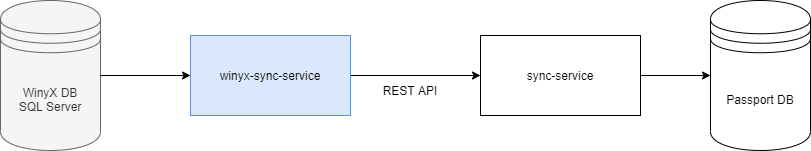

The diagram above was exported from draw.io. Its source (the exported page's mxGraphModel, read from the mxfile embedded in the PNG):
<mxGraphModel dx="1950" dy="1144" grid="1" gridSize="10" guides="1" tooltips="1" connect="1" arrows="1" fold="1" page="0" pageScale="1" pageWidth="827" pageHeight="1169" math="0" shadow="0">
  <root>
    <mxCell id="0" />
    <mxCell id="1" parent="0" />
    <mxCell id="E33dSJhk1ZvXwvMqFZxu-1" value="WinyX DB&lt;br&gt;SQL Server" style="shape=datastore;whiteSpace=wrap;html=1;fillColor=#f5f5f5;strokeColor=#666666;fontColor=#333333;" parent="1" vertex="1">
      <mxGeometry x="-250" y="-80" width="100" height="150" as="geometry" />
    </mxCell>
    <mxCell id="E33dSJhk1ZvXwvMqFZxu-2" value="Passport DB" style="shape=datastore;whiteSpace=wrap;html=1;" parent="1" vertex="1">
      <mxGeometry x="460" y="-80" width="100" height="150" as="geometry" />
    </mxCell>
    <mxCell id="E33dSJhk1ZvXwvMqFZxu-3" style="edgeStyle=orthogonalEdgeStyle;rounded=0;orthogonalLoop=1;jettySize=auto;html=1;entryX=0;entryY=0.5;entryDx=0;entryDy=0;" parent="1" source="E33dSJhk1ZvXwvMqFZxu-4" target="E33dSJhk1ZvXwvMqFZxu-6" edge="1">
      <mxGeometry relative="1" as="geometry" />
    </mxCell>
    <mxCell id="E33dSJhk1ZvXwvMqFZxu-4" value="winyx-sync-service" style="rounded=0;whiteSpace=wrap;html=1;fillColor=#dae8fc;strokeColor=#6c8ebf;" parent="1" vertex="1">
      <mxGeometry x="-60" y="-45" width="160" height="80" as="geometry" />
    </mxCell>
    <mxCell id="E33dSJhk1ZvXwvMqFZxu-5" style="edgeStyle=orthogonalEdgeStyle;rounded=0;orthogonalLoop=1;jettySize=auto;html=1;entryX=0;entryY=0.5;entryDx=0;entryDy=0;" parent="1" source="E33dSJhk1ZvXwvMqFZxu-6" target="E33dSJhk1ZvXwvMqFZxu-2" edge="1">
      <mxGeometry relative="1" as="geometry" />
    </mxCell>
    <mxCell id="E33dSJhk1ZvXwvMqFZxu-6" value="sync-service" style="rounded=0;whiteSpace=wrap;html=1;" parent="1" vertex="1">
      <mxGeometry x="230" y="-45" width="160" height="80" as="geometry" />
    </mxCell>
    <mxCell id="E33dSJhk1ZvXwvMqFZxu-7" value="" style="endArrow=classic;html=1;entryX=0;entryY=0.5;entryDx=0;entryDy=0;exitX=1;exitY=0.5;exitDx=0;exitDy=0;" parent="1" source="E33dSJhk1ZvXwvMqFZxu-1" target="E33dSJhk1ZvXwvMqFZxu-4" edge="1">
      <mxGeometry width="50" height="50" relative="1" as="geometry">
        <mxPoint x="180" y="350" as="sourcePoint" />
        <mxPoint x="230" y="300" as="targetPoint" />
      </mxGeometry>
    </mxCell>
    <mxCell id="E33dSJhk1ZvXwvMqFZxu-8" value="REST API" style="text;html=1;strokeColor=none;align=center;verticalAlign=middle;whiteSpace=wrap;rounded=0;fillColor=#ffffff;" parent="1" vertex="1">
      <mxGeometry x="130" width="60" height="20" as="geometry" />
    </mxCell>
  </root>
</mxGraphModel>